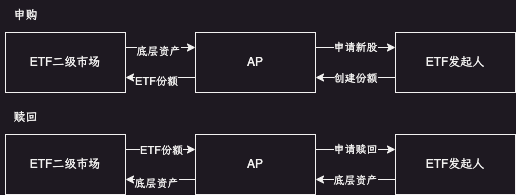

The diagram above was exported from draw.io. Its source (the exported page's mxGraphModel, read from the mxfile embedded in the PNG):
<mxGraphModel dx="904" dy="679" grid="1" gridSize="10" guides="1" tooltips="1" connect="1" arrows="1" fold="1" page="1" pageScale="1" pageWidth="827" pageHeight="1169" math="0" shadow="0">
  <root>
    <mxCell id="0" />
    <mxCell id="1" parent="0" />
    <mxCell id="6gHPquPBGhGLRTXPWujd-3" style="edgeStyle=orthogonalEdgeStyle;rounded=0;orthogonalLoop=1;jettySize=auto;html=1;exitX=1;exitY=0.25;exitDx=0;exitDy=0;entryX=0;entryY=0.25;entryDx=0;entryDy=0;" edge="1" parent="1" source="6gHPquPBGhGLRTXPWujd-1" target="6gHPquPBGhGLRTXPWujd-2">
      <mxGeometry relative="1" as="geometry" />
    </mxCell>
    <mxCell id="6gHPquPBGhGLRTXPWujd-9" value="底层资产" style="edgeLabel;html=1;align=center;verticalAlign=middle;resizable=0;points=[];" vertex="1" connectable="0" parent="6gHPquPBGhGLRTXPWujd-3">
      <mxGeometry x="-0.0857" y="-3" relative="1" as="geometry">
        <mxPoint as="offset" />
      </mxGeometry>
    </mxCell>
    <mxCell id="6gHPquPBGhGLRTXPWujd-1" value="ETF二级市场" style="rounded=0;whiteSpace=wrap;html=1;" vertex="1" parent="1">
      <mxGeometry x="80" y="250" width="120" height="60" as="geometry" />
    </mxCell>
    <mxCell id="6gHPquPBGhGLRTXPWujd-4" style="edgeStyle=orthogonalEdgeStyle;rounded=0;orthogonalLoop=1;jettySize=auto;html=1;exitX=0;exitY=0.75;exitDx=0;exitDy=0;entryX=1;entryY=0.75;entryDx=0;entryDy=0;" edge="1" parent="1" source="6gHPquPBGhGLRTXPWujd-2" target="6gHPquPBGhGLRTXPWujd-1">
      <mxGeometry relative="1" as="geometry" />
    </mxCell>
    <mxCell id="6gHPquPBGhGLRTXPWujd-10" value="ETF份额" style="edgeLabel;html=1;align=center;verticalAlign=middle;resizable=0;points=[];" vertex="1" connectable="0" parent="6gHPquPBGhGLRTXPWujd-4">
      <mxGeometry x="0.1429" y="3" relative="1" as="geometry">
        <mxPoint as="offset" />
      </mxGeometry>
    </mxCell>
    <mxCell id="6gHPquPBGhGLRTXPWujd-6" value="申请新股" style="edgeStyle=orthogonalEdgeStyle;rounded=0;orthogonalLoop=1;jettySize=auto;html=1;exitX=1;exitY=0.25;exitDx=0;exitDy=0;entryX=0;entryY=0.25;entryDx=0;entryDy=0;" edge="1" parent="1" source="6gHPquPBGhGLRTXPWujd-2" target="6gHPquPBGhGLRTXPWujd-5">
      <mxGeometry relative="1" as="geometry" />
    </mxCell>
    <mxCell id="6gHPquPBGhGLRTXPWujd-2" value="AP" style="rounded=0;whiteSpace=wrap;html=1;" vertex="1" parent="1">
      <mxGeometry x="270" y="250" width="120" height="60" as="geometry" />
    </mxCell>
    <mxCell id="6gHPquPBGhGLRTXPWujd-7" style="edgeStyle=orthogonalEdgeStyle;rounded=0;orthogonalLoop=1;jettySize=auto;html=1;exitX=0;exitY=0.75;exitDx=0;exitDy=0;entryX=1;entryY=0.75;entryDx=0;entryDy=0;" edge="1" parent="1" source="6gHPquPBGhGLRTXPWujd-5" target="6gHPquPBGhGLRTXPWujd-2">
      <mxGeometry relative="1" as="geometry" />
    </mxCell>
    <mxCell id="6gHPquPBGhGLRTXPWujd-11" value="创建份额" style="edgeLabel;html=1;align=center;verticalAlign=middle;resizable=0;points=[];" vertex="1" connectable="0" parent="6gHPquPBGhGLRTXPWujd-7">
      <mxGeometry x="0.025" relative="1" as="geometry">
        <mxPoint as="offset" />
      </mxGeometry>
    </mxCell>
    <mxCell id="6gHPquPBGhGLRTXPWujd-5" value="ETF发起人" style="rounded=0;whiteSpace=wrap;html=1;" vertex="1" parent="1">
      <mxGeometry x="470" y="250" width="120" height="60" as="geometry" />
    </mxCell>
    <mxCell id="6gHPquPBGhGLRTXPWujd-8" value="申购" style="text;html=1;align=center;verticalAlign=middle;resizable=0;points=[];autosize=1;strokeColor=none;fillColor=none;" vertex="1" parent="1">
      <mxGeometry x="75" y="218" width="50" height="30" as="geometry" />
    </mxCell>
    <mxCell id="6gHPquPBGhGLRTXPWujd-12" style="edgeStyle=orthogonalEdgeStyle;rounded=0;orthogonalLoop=1;jettySize=auto;html=1;exitX=1;exitY=0.25;exitDx=0;exitDy=0;entryX=0;entryY=0.25;entryDx=0;entryDy=0;" edge="1" parent="1" source="6gHPquPBGhGLRTXPWujd-14" target="6gHPquPBGhGLRTXPWujd-18">
      <mxGeometry relative="1" as="geometry" />
    </mxCell>
    <mxCell id="6gHPquPBGhGLRTXPWujd-23" value="ETF份额" style="edgeLabel;html=1;align=center;verticalAlign=middle;resizable=0;points=[];" vertex="1" connectable="0" parent="6gHPquPBGhGLRTXPWujd-12">
      <mxGeometry relative="1" as="geometry">
        <mxPoint as="offset" />
      </mxGeometry>
    </mxCell>
    <mxCell id="6gHPquPBGhGLRTXPWujd-14" value="ETF二级市场" style="rounded=0;whiteSpace=wrap;html=1;" vertex="1" parent="1">
      <mxGeometry x="80" y="352" width="120" height="60" as="geometry" />
    </mxCell>
    <mxCell id="6gHPquPBGhGLRTXPWujd-15" style="edgeStyle=orthogonalEdgeStyle;rounded=0;orthogonalLoop=1;jettySize=auto;html=1;exitX=0;exitY=0.75;exitDx=0;exitDy=0;entryX=1;entryY=0.75;entryDx=0;entryDy=0;" edge="1" parent="1" source="6gHPquPBGhGLRTXPWujd-18" target="6gHPquPBGhGLRTXPWujd-14">
      <mxGeometry relative="1" as="geometry" />
    </mxCell>
    <mxCell id="6gHPquPBGhGLRTXPWujd-16" value="底层资产" style="edgeLabel;html=1;align=center;verticalAlign=middle;resizable=0;points=[];" vertex="1" connectable="0" parent="6gHPquPBGhGLRTXPWujd-15">
      <mxGeometry x="0.1429" y="3" relative="1" as="geometry">
        <mxPoint as="offset" />
      </mxGeometry>
    </mxCell>
    <mxCell id="6gHPquPBGhGLRTXPWujd-17" value="申请赎回" style="edgeStyle=orthogonalEdgeStyle;rounded=0;orthogonalLoop=1;jettySize=auto;html=1;exitX=1;exitY=0.25;exitDx=0;exitDy=0;entryX=0;entryY=0.25;entryDx=0;entryDy=0;" edge="1" parent="1" source="6gHPquPBGhGLRTXPWujd-18" target="6gHPquPBGhGLRTXPWujd-21">
      <mxGeometry relative="1" as="geometry" />
    </mxCell>
    <mxCell id="6gHPquPBGhGLRTXPWujd-18" value="AP" style="rounded=0;whiteSpace=wrap;html=1;" vertex="1" parent="1">
      <mxGeometry x="270" y="352" width="120" height="60" as="geometry" />
    </mxCell>
    <mxCell id="6gHPquPBGhGLRTXPWujd-19" style="edgeStyle=orthogonalEdgeStyle;rounded=0;orthogonalLoop=1;jettySize=auto;html=1;exitX=0;exitY=0.75;exitDx=0;exitDy=0;entryX=1;entryY=0.75;entryDx=0;entryDy=0;" edge="1" parent="1" source="6gHPquPBGhGLRTXPWujd-21" target="6gHPquPBGhGLRTXPWujd-18">
      <mxGeometry relative="1" as="geometry" />
    </mxCell>
    <mxCell id="6gHPquPBGhGLRTXPWujd-20" value="底层资产" style="edgeLabel;html=1;align=center;verticalAlign=middle;resizable=0;points=[];" vertex="1" connectable="0" parent="6gHPquPBGhGLRTXPWujd-19">
      <mxGeometry x="0.025" relative="1" as="geometry">
        <mxPoint as="offset" />
      </mxGeometry>
    </mxCell>
    <mxCell id="6gHPquPBGhGLRTXPWujd-21" value="ETF发起人" style="rounded=0;whiteSpace=wrap;html=1;" vertex="1" parent="1">
      <mxGeometry x="470" y="352" width="120" height="60" as="geometry" />
    </mxCell>
    <mxCell id="6gHPquPBGhGLRTXPWujd-22" value="赎回" style="text;html=1;align=center;verticalAlign=middle;resizable=0;points=[];autosize=1;strokeColor=none;fillColor=none;" vertex="1" parent="1">
      <mxGeometry x="75" y="320" width="50" height="30" as="geometry" />
    </mxCell>
  </root>
</mxGraphModel>